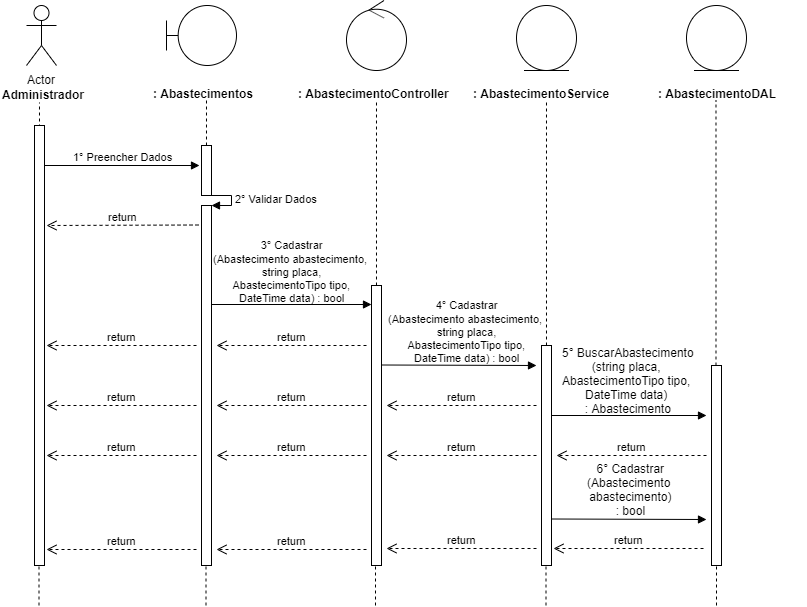

The diagram above was exported from draw.io. Its source (the exported page's mxGraphModel, read from the mxfile embedded in the PNG):
<mxGraphModel dx="1178" dy="433" grid="1" gridSize="10" guides="1" tooltips="1" connect="1" arrows="1" fold="1" page="1" pageScale="1" pageWidth="827" pageHeight="1169" math="0" shadow="0">
  <root>
    <mxCell id="0" />
    <mxCell id="1" parent="0" />
    <mxCell id="0rl8sCd2smoYntP0GRUY-1" value="Actor" style="shape=umlActor;verticalLabelPosition=bottom;labelBackgroundColor=#ffffff;verticalAlign=top;html=1;" vertex="1" parent="1">
      <mxGeometry x="120" y="40" width="30" height="60" as="geometry" />
    </mxCell>
    <mxCell id="0rl8sCd2smoYntP0GRUY-3" value="&lt;b&gt;Administrador&lt;/b&gt;" style="text;html=1;resizable=0;points=[];autosize=1;align=left;verticalAlign=top;spacingTop=-4;" vertex="1" parent="1">
      <mxGeometry x="94" y="120" width="100" height="20" as="geometry" />
    </mxCell>
    <mxCell id="0rl8sCd2smoYntP0GRUY-4" value="" style="endArrow=none;dashed=1;html=1;entryX=0.511;entryY=1.25;entryDx=0;entryDy=0;entryPerimeter=0;" edge="1" parent="1">
      <mxGeometry width="50" height="50" relative="1" as="geometry">
        <mxPoint x="133" y="480" as="sourcePoint" />
        <mxPoint x="132.99" y="137" as="targetPoint" />
      </mxGeometry>
    </mxCell>
    <mxCell id="0rl8sCd2smoYntP0GRUY-8" value="" style="shape=umlBoundary;whiteSpace=wrap;html=1;" vertex="1" parent="1">
      <mxGeometry x="260" y="40" width="70" height="60" as="geometry" />
    </mxCell>
    <mxCell id="0rl8sCd2smoYntP0GRUY-11" value="&lt;b&gt;: Abastecimentos&lt;/b&gt;" style="text;html=1;" vertex="1" parent="1">
      <mxGeometry x="245" y="115" width="150" height="30" as="geometry" />
    </mxCell>
    <mxCell id="0rl8sCd2smoYntP0GRUY-12" value="" style="endArrow=none;dashed=1;html=1;entryX=0.511;entryY=1.25;entryDx=0;entryDy=0;entryPerimeter=0;" edge="1" parent="1" source="0rl8sCd2smoYntP0GRUY-24">
      <mxGeometry width="50" height="50" relative="1" as="geometry">
        <mxPoint x="300" y="480" as="sourcePoint" />
        <mxPoint x="299.99" y="135" as="targetPoint" />
      </mxGeometry>
    </mxCell>
    <mxCell id="0rl8sCd2smoYntP0GRUY-13" value="" style="ellipse;shape=umlControl;whiteSpace=wrap;html=1;" vertex="1" parent="1">
      <mxGeometry x="440" y="35" width="60" height="70" as="geometry" />
    </mxCell>
    <mxCell id="0rl8sCd2smoYntP0GRUY-14" value="&lt;b&gt;: AbastecimentoController&lt;/b&gt;" style="text;html=1;" vertex="1" parent="1">
      <mxGeometry x="390" y="115" width="150" height="30" as="geometry" />
    </mxCell>
    <mxCell id="0rl8sCd2smoYntP0GRUY-15" value="" style="endArrow=none;dashed=1;html=1;entryX=0.511;entryY=1.25;entryDx=0;entryDy=0;entryPerimeter=0;" edge="1" parent="1" source="0rl8sCd2smoYntP0GRUY-33">
      <mxGeometry width="50" height="50" relative="1" as="geometry">
        <mxPoint x="470" y="480" as="sourcePoint" />
        <mxPoint x="469.99" y="135" as="targetPoint" />
      </mxGeometry>
    </mxCell>
    <mxCell id="0rl8sCd2smoYntP0GRUY-16" value="" style="ellipse;shape=umlEntity;whiteSpace=wrap;html=1;" vertex="1" parent="1">
      <mxGeometry x="610" y="40" width="60" height="65" as="geometry" />
    </mxCell>
    <mxCell id="0rl8sCd2smoYntP0GRUY-17" value="&lt;b&gt;: AbastecimentoService&lt;/b&gt;" style="text;html=1;" vertex="1" parent="1">
      <mxGeometry x="565" y="115" width="150" height="30" as="geometry" />
    </mxCell>
    <mxCell id="0rl8sCd2smoYntP0GRUY-18" value="" style="ellipse;shape=umlEntity;whiteSpace=wrap;html=1;" vertex="1" parent="1">
      <mxGeometry x="780" y="40" width="60" height="65" as="geometry" />
    </mxCell>
    <mxCell id="0rl8sCd2smoYntP0GRUY-19" value="&lt;b&gt;: AbastecimentoDAL&lt;/b&gt;" style="text;html=1;" vertex="1" parent="1">
      <mxGeometry x="750" y="115" width="150" height="30" as="geometry" />
    </mxCell>
    <mxCell id="0rl8sCd2smoYntP0GRUY-20" value="" style="endArrow=none;dashed=1;html=1;entryX=0.511;entryY=1.25;entryDx=0;entryDy=0;entryPerimeter=0;" edge="1" parent="1" source="0rl8sCd2smoYntP0GRUY-40">
      <mxGeometry width="50" height="50" relative="1" as="geometry">
        <mxPoint x="640" y="479" as="sourcePoint" />
        <mxPoint x="639.99" y="134" as="targetPoint" />
      </mxGeometry>
    </mxCell>
    <mxCell id="0rl8sCd2smoYntP0GRUY-21" value="" style="endArrow=none;dashed=1;html=1;entryX=0.511;entryY=1.25;entryDx=0;entryDy=0;entryPerimeter=0;" edge="1" parent="1" source="0rl8sCd2smoYntP0GRUY-45">
      <mxGeometry width="50" height="50" relative="1" as="geometry">
        <mxPoint x="809.5" y="480" as="sourcePoint" />
        <mxPoint x="809.49" y="135" as="targetPoint" />
      </mxGeometry>
    </mxCell>
    <mxCell id="0rl8sCd2smoYntP0GRUY-22" value="1° Preencher Dados" style="html=1;verticalAlign=bottom;endArrow=block;" edge="1" parent="1" source="0rl8sCd2smoYntP0GRUY-37">
      <mxGeometry width="80" relative="1" as="geometry">
        <mxPoint x="133" y="200" as="sourcePoint" />
        <mxPoint x="293" y="200" as="targetPoint" />
        <mxPoint as="offset" />
      </mxGeometry>
    </mxCell>
    <mxCell id="0rl8sCd2smoYntP0GRUY-24" value="" style="html=1;points=[];perimeter=orthogonalPerimeter;" vertex="1" parent="1">
      <mxGeometry x="295" y="180" width="10" height="50" as="geometry" />
    </mxCell>
    <mxCell id="0rl8sCd2smoYntP0GRUY-25" value="" style="endArrow=none;dashed=1;html=1;entryX=0.511;entryY=1.25;entryDx=0;entryDy=0;entryPerimeter=0;" edge="1" parent="1" source="0rl8sCd2smoYntP0GRUY-26" target="0rl8sCd2smoYntP0GRUY-24">
      <mxGeometry width="50" height="50" relative="1" as="geometry">
        <mxPoint x="300" y="480" as="sourcePoint" />
        <mxPoint x="299.99" y="135" as="targetPoint" />
      </mxGeometry>
    </mxCell>
    <mxCell id="0rl8sCd2smoYntP0GRUY-27" value="2° Validar Dados" style="edgeStyle=orthogonalEdgeStyle;html=1;align=left;spacingLeft=2;endArrow=block;rounded=0;entryX=1;entryY=0;" edge="1" target="0rl8sCd2smoYntP0GRUY-26" parent="1">
      <mxGeometry relative="1" as="geometry">
        <mxPoint x="300" y="230" as="sourcePoint" />
        <Array as="points">
          <mxPoint x="325" y="230" />
        </Array>
      </mxGeometry>
    </mxCell>
    <mxCell id="0rl8sCd2smoYntP0GRUY-26" value="" style="html=1;points=[];perimeter=orthogonalPerimeter;" vertex="1" parent="1">
      <mxGeometry x="295" y="240" width="10" height="360" as="geometry" />
    </mxCell>
    <mxCell id="0rl8sCd2smoYntP0GRUY-29" value="return" style="html=1;verticalAlign=bottom;endArrow=open;dashed=1;endSize=8;" edge="1" parent="1">
      <mxGeometry relative="1" as="geometry">
        <mxPoint x="292" y="259.5" as="sourcePoint" />
        <mxPoint x="140" y="260" as="targetPoint" />
      </mxGeometry>
    </mxCell>
    <mxCell id="0rl8sCd2smoYntP0GRUY-30" value="" style="html=1;verticalAlign=bottom;endArrow=block;" edge="1" parent="1">
      <mxGeometry width="80" relative="1" as="geometry">
        <mxPoint x="305" y="339" as="sourcePoint" />
        <mxPoint x="465" y="339" as="targetPoint" />
      </mxGeometry>
    </mxCell>
    <mxCell id="0rl8sCd2smoYntP0GRUY-31" value="&lt;div&gt;&lt;span style=&quot;background-color: rgb(255 , 255 , 255) ; font-size: 11px&quot;&gt;3° Cadastrar&lt;/span&gt;&lt;/div&gt;&lt;div&gt;&lt;span style=&quot;background-color: rgb(255 , 255 , 255) ; font-size: 11px&quot;&gt;(Abastecimento abastecimento,&amp;nbsp;&lt;/span&gt;&lt;/div&gt;&lt;span style=&quot;font-size: 11px ; background-color: rgb(255 , 255 , 255)&quot;&gt;&lt;div&gt;string placa,&lt;/div&gt;&lt;div&gt;&amp;nbsp;AbastecimentoTipo tipo,&amp;nbsp;&lt;/div&gt;&lt;div&gt;DateTime data) : bool&lt;/div&gt;&lt;/span&gt;" style="text;html=1;resizable=0;points=[];autosize=1;align=center;verticalAlign=top;spacingTop=-4;" vertex="1" parent="1">
      <mxGeometry x="300" y="270" width="170" height="70" as="geometry" />
    </mxCell>
    <mxCell id="0rl8sCd2smoYntP0GRUY-33" value="" style="html=1;points=[];perimeter=orthogonalPerimeter;" vertex="1" parent="1">
      <mxGeometry x="465" y="320" width="10" height="280" as="geometry" />
    </mxCell>
    <mxCell id="0rl8sCd2smoYntP0GRUY-35" value="return" style="html=1;verticalAlign=bottom;endArrow=open;dashed=1;endSize=8;" edge="1" parent="1">
      <mxGeometry relative="1" as="geometry">
        <mxPoint x="460" y="380" as="sourcePoint" />
        <mxPoint x="310" y="380" as="targetPoint" />
      </mxGeometry>
    </mxCell>
    <mxCell id="0rl8sCd2smoYntP0GRUY-36" value="return" style="html=1;verticalAlign=bottom;endArrow=open;dashed=1;endSize=8;" edge="1" parent="1">
      <mxGeometry relative="1" as="geometry">
        <mxPoint x="290" y="380" as="sourcePoint" />
        <mxPoint x="140" y="380" as="targetPoint" />
      </mxGeometry>
    </mxCell>
    <mxCell id="0rl8sCd2smoYntP0GRUY-37" value="" style="html=1;points=[];perimeter=orthogonalPerimeter;" vertex="1" parent="1">
      <mxGeometry x="128" y="160" width="10" height="440" as="geometry" />
    </mxCell>
    <mxCell id="0rl8sCd2smoYntP0GRUY-38" value="&lt;div&gt;&lt;span style=&quot;background-color: rgb(255 , 255 , 255) ; font-size: 11px&quot;&gt;4° Cadastrar&lt;/span&gt;&lt;/div&gt;&lt;div&gt;&lt;span style=&quot;background-color: rgb(255 , 255 , 255) ; font-size: 11px&quot;&gt;(Abastecimento abastecimento,&amp;nbsp;&lt;/span&gt;&lt;/div&gt;&lt;span style=&quot;font-size: 11px ; background-color: rgb(255 , 255 , 255)&quot;&gt;&lt;div&gt;string placa,&lt;/div&gt;&lt;div&gt;&amp;nbsp;AbastecimentoTipo tipo,&amp;nbsp;&lt;/div&gt;&lt;div&gt;DateTime data) : bool&lt;/div&gt;&lt;/span&gt;" style="text;html=1;resizable=0;points=[];autosize=1;align=center;verticalAlign=top;spacingTop=-4;" vertex="1" parent="1">
      <mxGeometry x="475" y="330" width="170" height="70" as="geometry" />
    </mxCell>
    <mxCell id="0rl8sCd2smoYntP0GRUY-39" value="" style="html=1;verticalAlign=bottom;endArrow=block;" edge="1" parent="1">
      <mxGeometry width="80" relative="1" as="geometry">
        <mxPoint x="475" y="399.5" as="sourcePoint" />
        <mxPoint x="630" y="400" as="targetPoint" />
      </mxGeometry>
    </mxCell>
    <mxCell id="0rl8sCd2smoYntP0GRUY-40" value="" style="html=1;points=[];perimeter=orthogonalPerimeter;" vertex="1" parent="1">
      <mxGeometry x="635" y="380" width="10" height="220" as="geometry" />
    </mxCell>
    <mxCell id="0rl8sCd2smoYntP0GRUY-42" value="return" style="html=1;verticalAlign=bottom;endArrow=open;dashed=1;endSize=8;" edge="1" parent="1">
      <mxGeometry relative="1" as="geometry">
        <mxPoint x="630" y="440" as="sourcePoint" />
        <mxPoint x="480" y="440" as="targetPoint" />
      </mxGeometry>
    </mxCell>
    <mxCell id="0rl8sCd2smoYntP0GRUY-43" value="return" style="html=1;verticalAlign=bottom;endArrow=open;dashed=1;endSize=8;" edge="1" parent="1">
      <mxGeometry relative="1" as="geometry">
        <mxPoint x="460" y="440" as="sourcePoint" />
        <mxPoint x="310" y="440" as="targetPoint" />
      </mxGeometry>
    </mxCell>
    <mxCell id="0rl8sCd2smoYntP0GRUY-44" value="return" style="html=1;verticalAlign=bottom;endArrow=open;dashed=1;endSize=8;" edge="1" parent="1">
      <mxGeometry relative="1" as="geometry">
        <mxPoint x="290" y="440" as="sourcePoint" />
        <mxPoint x="140" y="440" as="targetPoint" />
      </mxGeometry>
    </mxCell>
    <mxCell id="0rl8sCd2smoYntP0GRUY-45" value="" style="html=1;points=[];perimeter=orthogonalPerimeter;" vertex="1" parent="1">
      <mxGeometry x="805" y="400" width="10" height="200" as="geometry" />
    </mxCell>
    <mxCell id="0rl8sCd2smoYntP0GRUY-48" value="&lt;span style=&quot;text-align: left&quot;&gt;5° BuscarAbastecimento&lt;br&gt;(string placa, &lt;br&gt;AbastecimentoTipo tipo, &lt;br&gt;DateTime data) &lt;br&gt;: Abastecimento&lt;/span&gt;" style="text;html=1;resizable=0;points=[];autosize=1;align=center;verticalAlign=top;spacingTop=-4;" vertex="1" parent="1">
      <mxGeometry x="647" y="378" width="150" height="70" as="geometry" />
    </mxCell>
    <mxCell id="0rl8sCd2smoYntP0GRUY-49" value="" style="html=1;verticalAlign=bottom;endArrow=block;" edge="1" parent="1">
      <mxGeometry width="80" relative="1" as="geometry">
        <mxPoint x="645" y="450" as="sourcePoint" />
        <mxPoint x="800" y="450" as="targetPoint" />
      </mxGeometry>
    </mxCell>
    <mxCell id="0rl8sCd2smoYntP0GRUY-50" value="return" style="html=1;verticalAlign=bottom;endArrow=open;dashed=1;endSize=8;" edge="1" parent="1">
      <mxGeometry relative="1" as="geometry">
        <mxPoint x="800" y="490" as="sourcePoint" />
        <mxPoint x="650" y="490" as="targetPoint" />
      </mxGeometry>
    </mxCell>
    <mxCell id="0rl8sCd2smoYntP0GRUY-51" value="return" style="html=1;verticalAlign=bottom;endArrow=open;dashed=1;endSize=8;" edge="1" parent="1">
      <mxGeometry relative="1" as="geometry">
        <mxPoint x="630" y="490" as="sourcePoint" />
        <mxPoint x="480" y="490" as="targetPoint" />
      </mxGeometry>
    </mxCell>
    <mxCell id="0rl8sCd2smoYntP0GRUY-52" value="return" style="html=1;verticalAlign=bottom;endArrow=open;dashed=1;endSize=8;" edge="1" parent="1">
      <mxGeometry relative="1" as="geometry">
        <mxPoint x="460" y="490" as="sourcePoint" />
        <mxPoint x="310" y="490" as="targetPoint" />
      </mxGeometry>
    </mxCell>
    <mxCell id="0rl8sCd2smoYntP0GRUY-53" value="return" style="html=1;verticalAlign=bottom;endArrow=open;dashed=1;endSize=8;" edge="1" parent="1">
      <mxGeometry relative="1" as="geometry">
        <mxPoint x="290" y="490" as="sourcePoint" />
        <mxPoint x="140" y="490" as="targetPoint" />
      </mxGeometry>
    </mxCell>
    <mxCell id="0rl8sCd2smoYntP0GRUY-54" value="6° Cadastrar&lt;br&gt;(Abastecimento &lt;br&gt;abastecimento)&lt;br&gt;: bool" style="text;html=1;resizable=0;points=[];autosize=1;align=center;verticalAlign=top;spacingTop=-4;" vertex="1" parent="1">
      <mxGeometry x="672" y="494" width="100" height="60" as="geometry" />
    </mxCell>
    <mxCell id="0rl8sCd2smoYntP0GRUY-55" value="" style="html=1;verticalAlign=bottom;endArrow=block;" edge="1" parent="1">
      <mxGeometry width="80" relative="1" as="geometry">
        <mxPoint x="645" y="553.5" as="sourcePoint" />
        <mxPoint x="800" y="554" as="targetPoint" />
      </mxGeometry>
    </mxCell>
    <mxCell id="0rl8sCd2smoYntP0GRUY-56" value="return" style="html=1;verticalAlign=bottom;endArrow=open;dashed=1;endSize=8;" edge="1" parent="1">
      <mxGeometry relative="1" as="geometry">
        <mxPoint x="797" y="583" as="sourcePoint" />
        <mxPoint x="647" y="583" as="targetPoint" />
      </mxGeometry>
    </mxCell>
    <mxCell id="0rl8sCd2smoYntP0GRUY-57" value="return" style="html=1;verticalAlign=bottom;endArrow=open;dashed=1;endSize=8;" edge="1" parent="1">
      <mxGeometry relative="1" as="geometry">
        <mxPoint x="630" y="583" as="sourcePoint" />
        <mxPoint x="480" y="583" as="targetPoint" />
      </mxGeometry>
    </mxCell>
    <mxCell id="0rl8sCd2smoYntP0GRUY-58" value="return" style="html=1;verticalAlign=bottom;endArrow=open;dashed=1;endSize=8;" edge="1" parent="1">
      <mxGeometry relative="1" as="geometry">
        <mxPoint x="460" y="584" as="sourcePoint" />
        <mxPoint x="310" y="584" as="targetPoint" />
      </mxGeometry>
    </mxCell>
    <mxCell id="0rl8sCd2smoYntP0GRUY-59" value="return" style="html=1;verticalAlign=bottom;endArrow=open;dashed=1;endSize=8;" edge="1" parent="1">
      <mxGeometry relative="1" as="geometry">
        <mxPoint x="290" y="584" as="sourcePoint" />
        <mxPoint x="140" y="584" as="targetPoint" />
      </mxGeometry>
    </mxCell>
    <mxCell id="0rl8sCd2smoYntP0GRUY-60" value="" style="endArrow=none;dashed=1;html=1;" edge="1" parent="1">
      <mxGeometry width="50" height="50" relative="1" as="geometry">
        <mxPoint x="132.5" y="640" as="sourcePoint" />
        <mxPoint x="132.5" y="600" as="targetPoint" />
      </mxGeometry>
    </mxCell>
    <mxCell id="0rl8sCd2smoYntP0GRUY-61" value="" style="endArrow=none;dashed=1;html=1;" edge="1" parent="1">
      <mxGeometry width="50" height="50" relative="1" as="geometry">
        <mxPoint x="299.5" y="640" as="sourcePoint" />
        <mxPoint x="299.5" y="600" as="targetPoint" />
      </mxGeometry>
    </mxCell>
    <mxCell id="0rl8sCd2smoYntP0GRUY-62" value="" style="endArrow=none;dashed=1;html=1;" edge="1" parent="1">
      <mxGeometry width="50" height="50" relative="1" as="geometry">
        <mxPoint x="469" y="640" as="sourcePoint" />
        <mxPoint x="469" y="600" as="targetPoint" />
      </mxGeometry>
    </mxCell>
    <mxCell id="0rl8sCd2smoYntP0GRUY-63" value="" style="endArrow=none;dashed=1;html=1;" edge="1" parent="1">
      <mxGeometry width="50" height="50" relative="1" as="geometry">
        <mxPoint x="639.5" y="640" as="sourcePoint" />
        <mxPoint x="639.5" y="600" as="targetPoint" />
      </mxGeometry>
    </mxCell>
    <mxCell id="0rl8sCd2smoYntP0GRUY-64" value="" style="endArrow=none;dashed=1;html=1;" edge="1" parent="1">
      <mxGeometry width="50" height="50" relative="1" as="geometry">
        <mxPoint x="810" y="640" as="sourcePoint" />
        <mxPoint x="810" y="600" as="targetPoint" />
      </mxGeometry>
    </mxCell>
  </root>
</mxGraphModel>